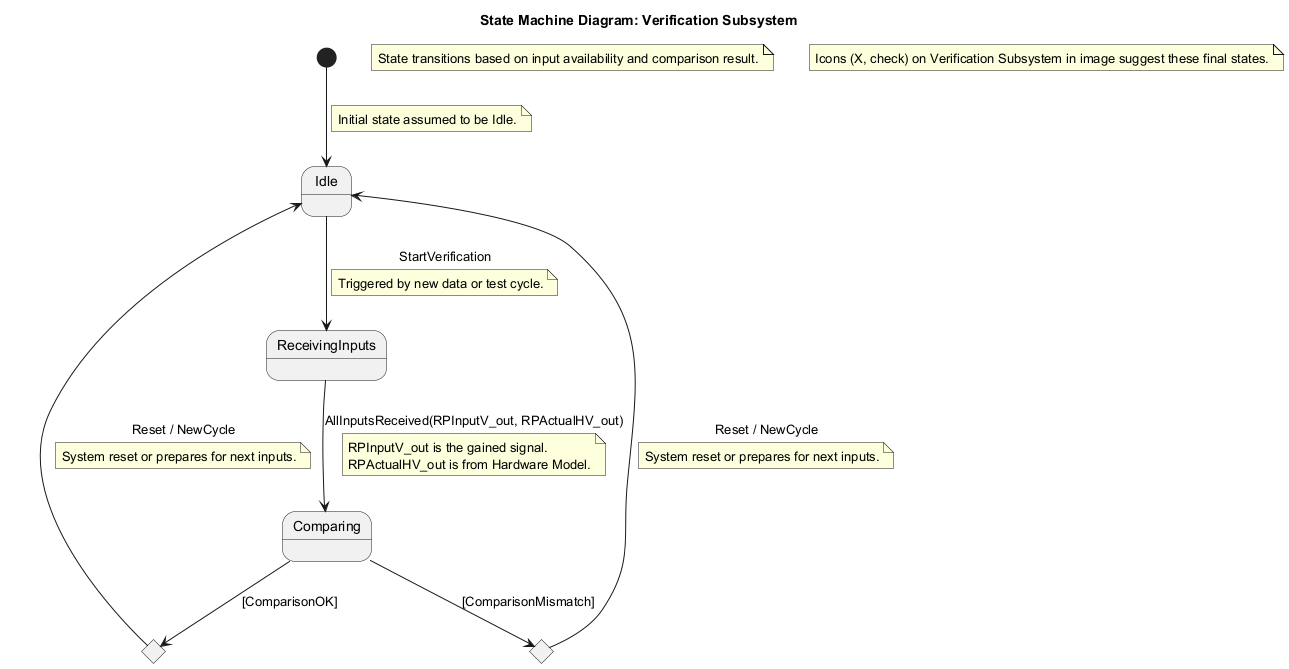

The diagram above was rendered by PlantUML. Its source (embedded in the PNG):
@startuml
title State Machine Diagram: Verification Subsystem

state Idle
state ReceivingInputs
state Comparing
state VerificationPassed <<choice>>
state VerificationFailed <<choice>>

[*] --> Idle
note on link: Initial state assumed to be Idle.

Idle --> ReceivingInputs : StartVerification
note on link: Triggered by new data or test cycle.

ReceivingInputs --> Comparing : AllInputsReceived(RPInputV_out, RPActualHV_out)
note on link
  RPInputV_out is the gained signal.
  RPActualHV_out is from Hardware Model.
end note

Comparing --> VerificationPassed : [ComparisonOK]
Comparing --> VerificationFailed : [ComparisonMismatch]

VerificationPassed : entry / DisplayPassIcon()
VerificationPassed --> Idle : Reset / NewCycle
note on link: System reset or prepares for next inputs.

VerificationFailed : entry / DisplayFailIcon()
VerificationFailed --> Idle : Reset / NewCycle
note on link: System reset or prepares for next inputs.

note "State transitions based on input availability and comparison result." as N1
note "Icons (X, check) on Verification Subsystem in image suggest these final states." as N2
@enduml